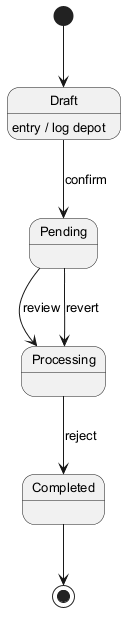

The diagram above was rendered by PlantUML. Its source (embedded in the PNG):
@startuml
skinparam defaultFontSize 13
[*] --> Draft
Draft --> Pending : confirm
Draft : entry / log depot
Pending --> Processing : review
Processing --> Completed : reject
Pending --> Processing : revert
Completed --> [*]
@enduml